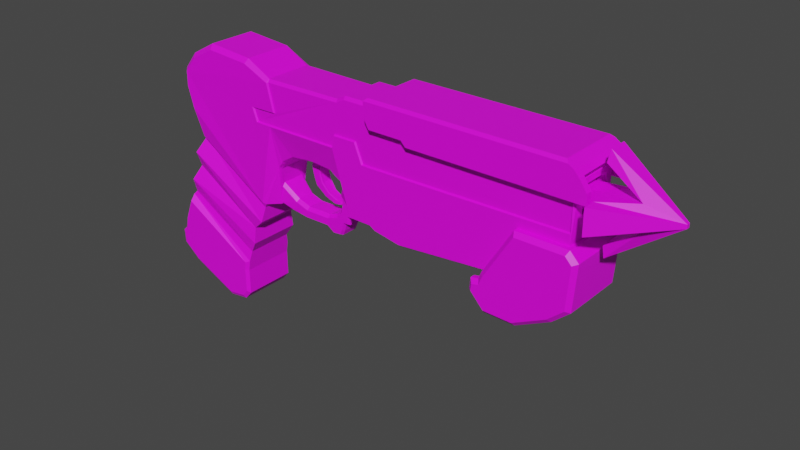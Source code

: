 # Source: Grappling_Gun.blend  (saved by Blender 2.80.75; exported with 4.5.12 LTS)
import bpy
from mathutils import Matrix  # noqa: F401  (used for matrix-valued properties, if any)

bpy.ops.wm.read_factory_settings(use_empty=True)
scene = bpy.context.scene
scene.name = 'Scene'

# ---- collections
col_collection = bpy.data.collections.new('Collection'); scene.collection.children.link(col_collection)

# ---- images (referenced by path relative to the original .blend; pixels are not part of the script)
import os
ASSET_DIR = os.environ.get("B2B_ASSET_DIR", "")  # directory of the original .blend (textures are referenced by path, not embedded)
HERE = os.path.dirname(os.path.abspath(__file__))  # packed textures are extracted next to this script under _unpacked/

def load_image(name, relpath, width, height, colorspace="sRGB"):
    """Load a texture the original file referenced (path relative to the .blend, or extracted next to this script)."""
    p = next((c for c in (os.path.join(HERE, relpath), os.path.join(ASSET_DIR, relpath)) if relpath and os.path.exists(c)), "")
    if p:
        img = bpy.data.images.load(p, check_existing=True)
        img.name = name
    else:  # same state as the original file: an image datablock whose file is absent (Cycles renders it pink)
        img = bpy.data.images.new(name, width, height)
        img.source = "FILE"
        img.filepath = "//" + (relpath or name)
    img.colorspace_settings.name = colorspace
    return img
img_grappling_gun_texture_jpg = load_image('Grappling_Gun_Texture.jpg', 'Grappling_Gun_Texture.jpg', 1024, 1024, 'sRGB')

# ---- materials (node trees are filled in below, after node groups)
mat_material_001 = bpy.data.materials.new('Material.001')
mat_material_001.use_transparent_shadow = False
mat_material_002 = bpy.data.materials.new('Material.002')
mat_material_002.use_transparent_shadow = False
mat_material_004 = bpy.data.materials.new('Material.004')
mat_material_004.use_transparent_shadow = False

# ---- material node trees
mat_material_001.use_nodes = True; mat_material_001.node_tree.nodes.clear()
_N = mat_material_001.node_tree.nodes; _L = mat_material_001.node_tree.links
n0 = _N.new('ShaderNodeOutputMaterial'); n0.name = 'Material Output'; n0.location = (300, 300)
n1 = _N.new('ShaderNodeBsdfPrincipled'); n1.name = 'Principled BSDF'; n1.location = (10, 300)
n1.distribution = 'GGX'
n1.subsurface_method = 'BURLEY'
n1.inputs[3].default_value = 1.45
n1.inputs[27].default_value = (0.0, 0.0, 0.0, 1.0)
n1.inputs[28].default_value = 1.0
n2 = _N.new('ShaderNodeTexImage'); n2.name = 'Image Texture'; n2.location = (-334, 148)
n2.image = img_grappling_gun_texture_jpg
_L.new(n1.outputs[0], n0.inputs[0])
_L.new(n2.outputs[0], n1.inputs[0])
n0.is_active_output = True
mat_material_002.use_nodes = True; mat_material_002.node_tree.nodes.clear()
_N = mat_material_002.node_tree.nodes; _L = mat_material_002.node_tree.links
n0 = _N.new('ShaderNodeOutputMaterial'); n0.name = 'Material Output'; n0.location = (300, 300)
n1 = _N.new('ShaderNodeBsdfPrincipled'); n1.name = 'Principled BSDF'; n1.location = (10, 300)
n1.distribution = 'GGX'
n1.subsurface_method = 'BURLEY'
n1.inputs[3].default_value = 1.45
n1.inputs[27].default_value = (0.0, 0.0, 0.0, 1.0)
n1.inputs[28].default_value = 1.0
n2 = _N.new('ShaderNodeTexImage'); n2.name = 'Image Texture'; n2.location = (-531, 61)
n2.image = img_grappling_gun_texture_jpg
_L.new(n1.outputs[0], n0.inputs[0])
_L.new(n2.outputs[0], n1.inputs[0])
n0.is_active_output = True
mat_material_004.use_nodes = True; mat_material_004.node_tree.nodes.clear()
_N = mat_material_004.node_tree.nodes; _L = mat_material_004.node_tree.links
n0 = _N.new('ShaderNodeOutputMaterial'); n0.name = 'Material Output'; n0.location = (300, 300)
n1 = _N.new('ShaderNodeBsdfPrincipled'); n1.name = 'Principled BSDF'; n1.location = (10, 300)
n1.distribution = 'GGX'
n1.subsurface_method = 'BURLEY'
n1.inputs[3].default_value = 1.45
n1.inputs[27].default_value = (0.0, 0.0, 0.0, 1.0)
n1.inputs[28].default_value = 1.0
n2 = _N.new('ShaderNodeTexImage'); n2.name = 'Image Texture'; n2.location = (-429, 64)
n2.image = img_grappling_gun_texture_jpg
_L.new(n1.outputs[0], n0.inputs[0])
_L.new(n2.outputs[0], n1.inputs[0])
n0.is_active_output = True

# ---- world
world_world = bpy.data.worlds.new('World'); scene.world = world_world
world_world.use_nodes = True; world_world.node_tree.nodes.clear()
_N = world_world.node_tree.nodes; _L = world_world.node_tree.links
n0 = _N.new('ShaderNodeOutputWorld'); n0.name = 'World Output'; n0.location = (300, 300)
n1 = _N.new('ShaderNodeBackground'); n1.name = 'Background'; n1.location = (10, 300)
n1.inputs[0].default_value = (0.05088, 0.05088, 0.05088, 1.0)
_L.new(n1.outputs[0], n0.inputs[0])
n0.is_active_output = True
world_world.color = (0.05088, 0.05088, 0.05088)
world_world.use_sun_shadow = False
world_world.sun_shadow_jitter_overblur = 0.0

# ---- meshes
me_cube_001 = bpy.data.meshes.new('Cube.001')
me_cube_001.from_pydata([(-0.8308, -0.3346, 0.2776), (-0.8346, -0.3856, 1.772), (-0.5334, -0.3907, -0.1288), (-0.6854, -0.3856, 1.858), (-0.1735, -0.3909, -0.1307), (-0.1734, -0.3856, 1.858), (3.331, -0.2773, 1.573), (-0.8639, 4.547e-13, 0.2634), (-0.8315, -0.3338, 0.3816), (-0.8346, 4.547e-13, 1.772), (-0.8577, 4.547e-13, 0.3376), (-1.079, -0.3346, 0.5362), (-1.079, 4.547e-13, 0.4922), (-1.492, -0.3346, 0.569), (-1.492, 4.547e-13, 0.525), (-1.894, -0.3346, 0.5231), (-2.126, -0.3346, 0.3787), (-2.126, 4.547e-13, 0.3347), (-2.237, -0.4924, 1.725), (-2.21, -0.3353, 0.2551), (-2.236, 4.547e-13, 1.772), (-2.233, 4.547e-13, 0.2106), (-4.294, 4.547e-13, -2.123), (-4.619, 4.547e-13, -1.859), (-3.901, -0.4946, 1.766), (-3.88, -0.4328, 0.3839), (-4.004, -0.4969, 0.8735), (-2.704, -0.4927, 1.933), (-3.481, -0.4934, 1.992), (-4.632, 4.547e-13, -1.62), (-4.112, -0.4957, 1.5), (-4.113, -0.4968, 1.243), (-2.546, -0.4345, -0.4385), (-4.555, 4.547e-13, -1.543), (-2.472, 4.547e-13, -0.4563), (-4.099, -0.457, 0.03946), (-4.522, 4.547e-13, -1.291), (-2.525, 4.547e-13, -0.5431), (-4.121, -0.3411, -0.2518), (-2.574, -0.457, -0.8124), (-4.352, 4.547e-13, -0.8509), (-2.574, 4.547e-13, -0.8124), (-4.247, -0.457, -0.5101), (-2.772, -0.4197, -0.9882), (-4.291, 4.547e-13, -0.7849), (-2.772, 4.547e-13, -0.9882), (-4.291, -0.3565, -0.7849), (-2.772, -0.457, -1.28), (-4.247, 4.547e-13, -0.5101), (-2.772, 4.547e-13, -1.28), (-4.319, -0.4947, -0.945), (-2.904, -0.4139, -1.494), (-4.121, 4.547e-13, -0.2518), (-2.904, 4.547e-13, -1.494), (-4.459, -0.4947, -1.307), (-4.522, -0.3784, -1.291), (-3.029, -0.4947, -1.857), (-4.099, 4.547e-13, 0.03946), (-2.964, 4.547e-13, -1.862), (-4.19, 4.547e-13, 1.232), (-4.494, -0.4947, -1.574), (-4.555, -0.457, -1.543), (-3.024, -0.4947, -2.289), (-4.19, 4.547e-13, 1.518), (-2.959, 4.547e-13, -2.313), (-3.504, 1.001e-08, 2.075), (-4.566, -0.4947, -1.646), (-4.632, -0.457, -1.62), (-3.127, -0.4947, -2.406), (-2.679, 4.547e-13, 2.007), (-3.094, 4.547e-13, -2.467), (-4.078, 4.547e-13, 0.8533), (-4.556, -0.4947, -1.827), (-3.441, -0.4947, -2.449), (-3.947, 4.547e-13, 0.3347), (-3.451, 4.547e-13, -2.516), (-3.954, -6.863e-09, 1.823), (-4.26, -0.4947, -2.068), (3.248, 4.547e-13, 1.95), (-0.1735, 4.547e-13, 1.95), (-0.1735, 4.547e-13, 1.858), (-0.6854, 4.547e-13, 1.858), (-2.049, 4.547e-13, -0.5402), (-1.96, 4.547e-13, -0.2995), (-2.237, 4.547e-13, -0.06543), (-2.257, 4.547e-13, -0.4546), (-1.735, 4.547e-13, -0.3735), (-1.758, 4.547e-13, -0.5828), (-1.31, 4.547e-13, -0.5761), (-1.287, 4.547e-13, -0.3668), (-1.13, 4.547e-13, -0.3098), (-0.976, 4.547e-13, -0.5598), (-0.9472, 4.547e-13, -0.43), (-1.058, 4.547e-13, -0.2435), (-1.014, 4.547e-13, -0.1599), (-0.8594, 4.547e-13, -0.4243), (-0.8672, 4.547e-13, -0.2959), (-0.9806, 4.547e-13, 0.09666), (-0.7686, 4.547e-13, -0.2977), (-0.7616, 4.547e-13, -0.2071), (-0.7616, -0.1954, -0.2071), (-1.179, 4.547e-13, -0.6662), (-1.015, 4.547e-13, -0.65), (-1.967, -0.1416, -0.2995), (-1.988, -0.1954, -0.3511), (-2.242, -0.1954, -0.06543), (-2.244, -0.2401, -0.1306), (-1.742, -0.1416, -0.3735), (-1.749, -0.1954, -0.4297), (-1.287, -0.1416, -0.3668), (-1.294, -0.1954, -0.4238), (-1.13, -0.1416, -0.3098), (-1.102, -0.1954, -0.3556), (-1.058, -0.1416, -0.2435), (-1.03, -0.1954, -0.291), (-1.014, -0.1416, -0.1599), (-0.9848, -0.1954, -0.2096), (-0.9505, -0.1954, 0.04069), (-0.9806, -0.1416, 0.09666), (-0.9536, -0.2401, 0.09681), (-2.049, -0.1954, -0.5127), (-2.058, -0.1754, -0.5402), (-2.262, -0.2401, -0.4235), (-2.263, -0.1954, -0.4546), (-2.286, -0.2401, -0.4548), (-1.763, -0.1954, -0.5542), (-1.765, -0.1416, -0.5828), (-1.307, -0.1954, -0.5472), (-1.31, -0.1416, -0.5761), (-0.9934, -0.1954, -0.5318), (-0.976, -0.1416, -0.5598), (-0.9645, -0.1954, -0.401), (-0.9472, -0.1416, -0.43), (-0.8764, -0.1954, -0.3952), (-0.8594, -0.1416, -0.4243), (-0.8842, -0.1954, -0.2629), (-0.8672, -0.1416, -0.2959), (-0.7686, -0.1416, -0.2977), (-0.7862, -0.1954, -0.2648), (-0.7664, -0.1416, -0.2697), (-1.172, -0.1954, -0.6373), (-1.179, -0.1416, -0.6662), (-1.034, -0.1954, -0.6237), (-1.015, -0.1416, -0.65), (3.331, -0.2773, 1.028), (1.901, -0.3909, -0.1329), (2.473, -0.457, 0.7437), (3.292, -0.457, -0.07856), (3.292, 4.547e-13, -0.08101), (3.292, 4.547e-13, 0.7362), (1.838, -0.6054, -0.3949), (2.028, -0.6054, -0.1097), (2.511, -0.6054, 0.675), (1.851, -0.6054, -0.2815), (3.35, 4.547e-13, -0.08101), (1.766, 4.547e-13, -0.4208), (3.35, 4.547e-13, 0.7367), (1.766, -0.457, -0.4183), (3.32, -0.6054, 0.675), (3.438, -0.457, -0.1768), (3.438, 4.547e-13, -0.1792), (1.788, -0.457, -0.2244), (3.498, 4.547e-13, 0.5806), (3.427, -0.6054, 0.5625), (3.372, -0.6054, -0.143), (1.919, -0.457, -0.1969), (2.03, -0.457, -0.7055), (2.03, 4.547e-13, -0.708), (1.969, -0.6054, -0.2566), (2.061, -0.6054, -0.6375), (2.562, -0.457, -0.7181), (2.562, 4.547e-13, -0.7206), (2.546, -0.6054, -0.649), (3.143, -0.457, -0.4286), (3.143, 4.547e-13, -0.431), (3.105, -0.6054, -0.3708), (-0.07695, -0.457, -0.1389), (0.3901, -0.457, -0.2233), (1.966, 4.547e-13, -0.07856), (1.919, 4.547e-13, -0.1969), (3.292, 4.547e-13, 1.065), (3.299, -0.4207, 0.7795), (3.292, 4.547e-13, 1.537), (1.366, -0.241, 1.537), (1.366, -0.241, 1.064), (1.366, 4.547e-13, 1.065), (1.366, 4.547e-13, 1.537), (-0.1734, -0.57, 1.858), (-0.1224, -0.5189, 1.994), (3.197, -0.5189, 1.994), (3.332, -0.4207, 1.661), (0.6092, -0.457, 1.445), (3.331, -0.4207, 1.446), (0.6092, -0.57, 1.445), (0.5255, -0.457, 1.534), (0.5255, -0.57, 1.534), (-0.1602, -0.457, 1.683), (-0.1602, -0.57, 1.683), (-0.07383, -0.457, 1.534), (-0.07383, -0.57, 1.534), (3.337, 4.547e-13, 1.891), (3.42, 4.547e-13, 1.803), (3.42, -0.457, 1.802), (3.337, -0.57, 1.891), (3.42, -0.57, 1.802), (3.544, -0.457, 1.62), (3.544, -0.57, 1.62), (3.552, -0.457, 1.445), (3.552, -0.57, 1.445), (3.292, 4.547e-13, 1.698), (-3.005, -0.4947, -1.711), (-4.522, -0.3784, -1.291), (-4.352, -0.3784, -0.8509), (-2.934, -0.457, -1.678), (-2.964, -0.457, -1.862), (-4.555, -0.457, -1.543), (-2.959, -0.457, -2.313), (-3.094, -0.457, -2.467), (-4.619, -0.457, -1.859), (-3.451, -0.457, -2.516), (-4.294, -0.457, -2.123), (-2.236, -0.4163, 1.772), (-3.947, -0.3137, 0.3347), (-4.078, -0.4181, 0.8533), (-3.504, -0.4181, 2.075), (-2.679, -0.4181, 2.007), (-3.956, -0.4181, 1.825), (-4.19, -0.4181, 1.232), (-4.19, -0.4181, 1.532), (-2.472, -0.4181, -0.4563), (-2.525, -0.3923, -0.5431), (-0.6706, -0.4271, 1.803), (-0.8183, -0.427, 1.726), (-0.1694, -0.57, 1.804), (-0.1693, -0.4271, 1.804), (-0.8596, -0.427, 1.724), (-0.864, -0.2706, 0.2485), (-0.8275, -0.3346, 0.3296), (-0.8577, -0.2706, 0.3376), (-0.8608, 4.547e-13, 0.3005), (-0.9682, 4.547e-13, 0.4149), (-1.079, -0.2706, 0.4922), (-1.285, -0.3346, 0.5526), (-0.9682, -0.3346, 0.4589), (-1.492, -0.2706, 0.525), (-1.285, 4.547e-13, 0.5086), (-1.894, -0.2706, 0.4791), (-2.01, -0.3346, 0.4509), (-1.693, -0.3346, 0.546), (-2.126, -0.2706, 0.3347), (-2.179, 4.547e-13, 0.2727), (-2.154, -0.3346, 0.3166), (-2.207, -0.2706, 0.2106), (-2.166, -0.2706, 0.2727), (-1.693, -0.2706, 0.5021), (-2.01, -0.2706, 0.4069), (-0.9682, -0.2706, 0.4149), (-1.285, -0.2706, 0.5086), (-0.8609, -0.2706, 0.2931), (-0.1224, 4.547e-13, 1.994), (3.197, 4.547e-13, 1.994), (-0.1735, -0.57, 1.95), (3.248, -0.57, 1.95), (-0.5773, -0.457, -0.07856), (-0.1735, -0.457, -0.07856), (-0.07695, -0.3909, -0.1872), (0.3901, -0.3909, -0.2717), (1.966, -0.457, -0.07856), (-0.07695, -4.547e-13, -0.1872), (-0.1743, -4.547e-13, -0.1232), (0.3901, -4.547e-13, -0.2717), (1.901, -4.547e-13, -0.1329), (-0.6979, 4.547e-13, -0.1949), (3.292, -0.457, 0.7437), (3.299, -2.421e-08, 0.7731), (3.292, -0.241, 1.064), (3.331, -3.166e-08, 1.028), (3.292, -0.241, 1.537), (3.293, -0.457, 1.697), (3.331, 1.993e-07, 1.573), (3.331, -1.434e-07, 1.662), (3.292, -0.457, 1.446), (3.438, -0.5366, -0.1768), (3.143, -0.5366, -0.4286), (1.966, -0.5366, -0.07856), (1.919, -0.5366, -0.1969), (3.35, -0.5366, 0.7437), (3.498, -0.5366, 0.5876), (2.03, -0.5366, -0.7055), (2.562, -0.5366, -0.7181), (1.788, -0.5366, -0.2244), (1.766, -0.5366, -0.4183), (2.473, -0.5366, 0.7437), (-2.224, -0.4756, 0.9966), (-2.218, -0.4624, 1.725), (-1.261, -0.457, 0.989), (3.292, -0.457, 0.9194), (2.045, -0.457, 0.9016), (-0.5087, -0.457, 1.197), (-0.1161, -0.457, 0.8678), (-0.6289, -0.457, 1.197), (1.108, -0.457, 0.8849), (-2.129, -0.4782, 1.252), (-0.325, -0.457, 0.8689), (-0.4605, -0.457, 1.197), (-0.8644, -0.4568, 1.193), (-0.9132, -0.4569, 0.9884), (-2.516, -0.4747, 0.9986), (-2.598, -0.4792, 1.242), (0.6094, -0.4271, 1.445), (3.281, -0.4271, 1.445), (0.5257, -0.4271, 1.534), (-0.16, -0.4271, 1.683), (-0.07362, -0.4271, 1.534), (-0.1138, -0.4271, 0.8844), (1.092, -0.4271, 0.9036), (2.009, -0.4271, 0.9182), (-0.635, -0.4271, 1.214), (-0.5147, -0.4271, 1.213), (-1.253, -0.4271, 1.006), (3.279, -0.4271, 0.9327), (-2.224, -0.4457, 1.015), (-2.11, -0.4483, 1.237), (-0.3101, -0.4271, 0.8813), (-0.4498, -0.4271, 1.213), (-0.8768, -0.4269, 1.214), (-0.9298, -0.4269, 1.007), (-2.503, -0.4447, 1.013), (-2.573, -0.4492, 1.222), (-1.492, 4.547e-13, 0.525), (-2.126, 4.547e-13, 0.3347), (-1.492, -0.1077, 0.525), (-1.894, -0.1077, 0.4791), (-2.126, -0.1077, 0.3347), (-1.693, -0.1077, 0.5021), (-2.01, -0.1077, 0.4069), (-1.528, 4.547e-13, 0.903), (-1.93, 4.547e-13, 0.8571), (-2.162, 4.547e-13, 0.7127), (-1.729, 4.547e-13, 0.88), (-2.046, 4.547e-13, 0.7849), (-1.528, -0.1077, 0.903), (-1.93, -0.1077, 0.8571), (-2.162, -0.1077, 0.7127), (-1.729, -0.1077, 0.88), (-2.046, -0.1077, 0.7849)], [(38, 43), (329, 14), (17, 330)], [(81, 9, 1, 3), (81, 3, 5, 80), (258, 238, 10, 239), (257, 242, 13, 244), (256, 243, 11, 241), (255, 247, 16, 249), (259, 188, 189, 260), (254, 248, 15, 246), (55, 61, 33, 36), (222, 74, 57, 35), (61, 67, 29, 33), (253, 251, 19, 252), (212, 55, 36, 40), (20, 69, 225, 221), (64, 216, 217, 70), (46, 42, 48, 44), (38, 35, 57, 52), (224, 65, 76, 226), (53, 51, 213, 214, 58), (67, 29, 23, 218), (212, 46, 44, 40), (220, 218, 23, 22), (223, 71, 74, 222), (225, 69, 65, 224), (58, 214, 216, 64), (70, 217, 219, 75), (42, 38, 52, 48), (37, 230, 39, 41), (211, 212, 40, 36), (67, 215, 33, 29), (215, 211, 36, 33), (228, 226, 76, 63), (41, 39, 43, 45), (223, 227, 59, 71), (49, 47, 51, 53), (213, 51, 46, 212), (43, 47, 49, 45), (231, 318, 324, 323, 314, 313, 312, 234), (227, 228, 63, 59), (34, 229, 230, 37), (68, 62, 56, 210, 50, 54, 60, 66, 72, 77, 73), (22, 75, 219, 220), (87, 88, 128, 126), (107, 109, 89, 86), (34, 85, 123, 124, 229), (116, 114, 112, 110, 108, 104, 120, 125, 127, 140, 142, 129, 131, 133, 135, 138, 117), (103, 107, 86, 83), (122, 120, 104, 106), (229, 124, 122, 106, 19), (105, 103, 83, 84), (127, 128, 141, 140), (88, 101, 141, 128), (109, 111, 90, 89), (111, 113, 93, 90), (95, 96, 136, 134), (144, 6, 192), (92, 95, 134, 132), (113, 115, 94, 93), (117, 118, 115, 116), (96, 98, 137, 136), (98, 99, 100, 139, 137), (166, 157, 161, 165, 267, 147), (119, 0, 236, 7, 97, 118), (101, 102, 143, 141), (139, 100, 0, 119, 117, 138), (7, 99, 100, 0, 236), (263, 0, 100), (100, 99, 263), (91, 92, 132, 130), (91, 88, 101, 102), (130, 143, 102, 91), (117, 119, 118), (105, 106, 104, 103), (108, 107, 103, 104), (107, 108, 110, 109), (112, 111, 109, 110), (114, 113, 111, 112), (116, 115, 113, 114), (85, 82, 121, 123), (122, 124, 123), (94, 115, 118, 97), (273, 146, 292, 286, 156, 149), (137, 139, 138), (122, 123, 121, 120), (120, 121, 126, 125), (125, 126, 128, 127), (9, 20, 221, 1), (129, 130, 132, 131), (134, 133, 131, 132), (136, 135, 133, 134), (137, 138, 135, 136), (140, 141, 143, 142), (82, 87, 126, 121), (2, 272, 269), (266, 265, 268, 270), (252, 19, 106), (146, 267, 284, 292), (142, 143, 130, 129), (284, 267, 165, 285), (281, 278, 202, 205, 207), (156, 286, 287, 162), (147, 148, 167, 166), (159, 282, 283, 173), (148, 149, 156, 162, 160, 154), (281, 207, 208, 193, 191), (151, 168, 153, 150, 169, 172, 175, 164, 163, 158, 152), (160, 154, 148, 167, 171, 174), (159, 160, 174, 173), (5, 187, 261, 79, 80), (167, 166, 157, 155), (285, 165, 161, 290), (171, 170, 173, 174), (167, 166, 170, 171), (288, 166, 170, 289), (289, 170, 173, 283), (161, 157, 291, 290), (166, 288, 291, 157), (269, 268, 265, 4), (270, 271, 145, 266), (178, 148, 147, 267), (165, 179, 178, 267), (179, 165, 157, 155), (202, 201, 200, 203, 204), (182, 277, 183, 186), (185, 186, 183, 184), (275, 180, 185, 184), (277, 275, 184, 183), (201, 202, 278, 209), (78, 262, 203, 200), (162, 287, 282, 159, 160), (191, 193, 195, 194), (197, 196, 198, 199), (233, 234, 196, 197), (194, 195, 199, 198), (190, 6, 192), (202, 204, 206, 205), (205, 206, 208, 207), (187, 5, 234, 233), (39, 230, 222, 35), (47, 43, 39, 35, 38, 42), (51, 47, 42, 46), (50, 212, 211, 54), (56, 214, 213, 210), (54, 211, 215, 60), (62, 216, 214, 56), (60, 215, 67, 66), (68, 217, 216, 62), (66, 67, 218, 72), (77, 220, 219, 73), (72, 218, 220, 77), (73, 219, 217, 68), (210, 213, 212, 50), (308, 328, 322, 302), (221, 294, 235, 1), (176, 177, 267, 301, 299, 264), (146, 297, 301, 267), (273, 296, 297, 146), (26, 223, 222, 25), (27, 225, 224, 28), (28, 224, 226, 24), (18, 221, 225, 27), (30, 228, 227, 31), (31, 227, 223, 26), (24, 226, 228, 30), (32, 229, 19), (32, 230, 229), (25, 222, 230, 32), (235, 232, 1), (301, 315, 314, 299), (206, 204, 203, 262, 261, 187, 233, 197, 199, 195, 193, 208), (3, 231, 234, 5), (1, 232, 231, 3), (0, 263, 264, 300, 305, 306, 295, 13, 242, 11, 243, 8, 237), (15, 248, 13, 295, 293, 19, 251, 16, 247), (250, 253, 252, 21), (17, 249, 253, 250), (249, 16, 251, 253), (244, 13, 248, 254), (246, 15, 247, 255), (240, 256, 241, 12), (10, 238, 256, 240), (238, 8, 243, 256), (245, 257, 244, 14), (12, 241, 257, 245), (241, 11, 242, 257), (236, 258, 239, 7), (0, 237, 258, 236), (237, 8, 238, 258), (105, 106, 252, 21, 84), (259, 260, 78, 79), (189, 188, 261, 262), (260, 189, 262, 78), (188, 259, 79, 261), (2, 4, 264, 263), (266, 177, 176, 265), (265, 176, 264, 4), (266, 145, 267, 177), (145, 271, 178, 267), (272, 2, 263, 99), (4, 2, 269), (274, 276, 144), (280, 279, 6, 190), (274, 181, 273, 149), (144, 276, 180, 275), (6, 144, 275, 277), (6, 279, 182, 277), (276, 274, 149, 180), (279, 280, 209, 182), (280, 190, 278, 209), (181, 192, 281, 296, 273), (190, 192, 281, 278), (181, 144, 192), (181, 274, 144), (164, 175, 283, 282), (168, 151, 284, 285), (158, 163, 287, 286), (172, 169, 288, 289), (175, 172, 289, 283), (153, 168, 285, 290), (169, 150, 291, 288), (152, 158, 286, 292), (151, 152, 292, 284), (163, 164, 282, 287), (150, 153, 290, 291), (196, 234, 312), (298, 300, 264), (302, 18, 27, 28, 24, 30, 31, 26, 25, 32, 19, 293, 307, 308), (232, 317, 318, 231), (304, 303, 323, 324), (299, 303, 304, 298, 264), (307, 327, 328, 308), (315, 309, 311, 313, 314), (303, 299, 314, 323), (315, 316, 309), (319, 326, 325, 317, 232, 235), (316, 320, 310, 309), (321, 319, 235, 294, 322, 328, 327), (298, 304, 324, 318), (300, 298, 318, 317), (296, 281, 310, 320), (305, 300, 317, 325), (295, 319, 321, 293), (198, 196, 312, 313), (306, 305, 325, 326), (281, 191, 309, 310), (295, 306, 326, 319), (302, 322, 294, 18), (221, 18, 294), (198, 313, 311, 194), (297, 296, 320, 316), (301, 297, 316, 315), (293, 321, 327, 307), (194, 311, 309, 191), (333, 335, 345, 343), (254, 334, 331, 244), (334, 331, 341, 344), (331, 329, 336, 341), (336, 339, 344, 341), (339, 337, 342, 344), (340, 338, 343, 345), (337, 340, 345, 342), (246, 332, 334, 254), (332, 334, 344, 342), (330, 333, 343, 338), (246, 255, 335, 332), (335, 332, 342, 345), (255, 249, 333, 335)])
_uv = me_cube_001.uv_layers.new(name='UVMap')
_uv.uv.foreach_set('vector', [0.42, 0.781, 0.4062, 0.7704, 0.4062, 0.7704, 0.42, 0.781, 0.42, 0.781, 0.42, 0.781, 0.4673, 0.781, 0.4673, 0.781, 0.4037, 0.5882, 0.404, 0.5937, 0.404, 0.5937, 0.4038, 0.5891, 0.3645, 0.6147, 0.3645, 0.6201, 0.3454, 0.6222, 0.3454, 0.6168, 0.3938, 0.6032, 0.3938, 0.6086, 0.3836, 0.6181, 0.3836, 0.6127, 0.2976, 0.6022, 0.2976, 0.6076, 0.2868, 0.5987, 0.2868, 0.5933, 0.4725, 0.7897, 0.4725, 0.7897, 0.7792, 0.7897, 0.7792, 0.7897, 0.3268, 0.6139, 0.3268, 0.6193, 0.3083, 0.6165, 0.3083, 0.6111, 0.06541, 0.3931, 0.06237, 0.3619, 0.06237, 0.3619, 0.06541, 0.3931, 0.1185, 0.5933, 0.1185, 0.5933, 0.1045, 0.5569, 0.1045, 0.5569, 0.06237, 0.3619, 0.05526, 0.3524, 0.05526, 0.3524, 0.06237, 0.3619, 0.2831, 0.5857, 0.2843, 0.5911, 0.2791, 0.5835, 0.2794, 0.578, 0.08116, 0.4472, 0.06541, 0.3931, 0.06541, 0.3931, 0.08116, 0.4472, 0.2767, 0.7704, 0.2358, 0.7993, 0.2358, 0.7993, 0.2767, 0.7704, 0.203, 0.2717, 0.203, 0.2717, 0.1905, 0.2528, 0.1905, 0.2528, 0.08674, 0.4554, 0.09081, 0.4892, 0.09081, 0.4892, 0.08674, 0.4554, 0.1025, 0.521, 0.1045, 0.5569, 0.1045, 0.5569, 0.1025, 0.521, 0.159, 0.8169, 0.159, 0.8169, 0.1185, 0.7704, 0.1185, 0.7704, 0.2081, 0.3726, 0.2081, 0.3726, 0.2053, 0.3499, 0.2025, 0.3272, 0.2025, 0.3272, 0.05526, 0.3524, 0.05526, 0.3524, 0.0565, 0.323, 0.0565, 0.323, 0.08116, 0.4472, 0.08674, 0.4554, 0.08674, 0.4554, 0.08116, 0.4472, 0.08646, 0.2905, 0.0565, 0.323, 0.0565, 0.323, 0.08646, 0.2905, 0.1065, 0.6572, 0.1065, 0.6572, 0.1185, 0.5933, 0.1185, 0.5933, 0.2358, 0.7993, 0.2358, 0.7993, 0.159, 0.8169, 0.159, 0.8169, 0.2025, 0.3272, 0.2025, 0.3272, 0.203, 0.2717, 0.203, 0.2717, 0.1905, 0.2528, 0.1905, 0.2528, 0.1644, 0.2421, 0.1644, 0.2421, 0.09081, 0.4892, 0.1025, 0.521, 0.1025, 0.521, 0.09081, 0.4892, 0.2431, 0.4898, 0.2431, 0.4898, 0.2385, 0.4566, 0.2385, 0.4566, 0.06541, 0.3931, 0.08116, 0.4472, 0.08116, 0.4472, 0.06541, 0.3931, 0.05526, 0.3524, 0.06237, 0.3619, 0.06237, 0.3619, 0.05526, 0.3524, 0.06237, 0.3619, 0.06541, 0.3931, 0.06541, 0.3931, 0.06237, 0.3619, 0.09615, 0.7409, 0.1185, 0.7704, 0.1185, 0.7704, 0.09615, 0.7391, 0.2385, 0.4566, 0.2385, 0.4566, 0.2202, 0.4349, 0.2202, 0.4349, 0.1065, 0.6572, 0.09615, 0.7039, 0.09615, 0.7039, 0.1065, 0.6572, 0.2202, 0.399, 0.2202, 0.399, 0.2081, 0.3726, 0.2081, 0.3726, 0.2053, 0.3499, 0.2081, 0.3726, 0.08674, 0.4554, 0.08116, 0.4472, 0.2202, 0.4349, 0.2202, 0.399, 0.2202, 0.399, 0.2202, 0.4349, 0.4213, 0.7742, 0.4357, 0.7016, 0.4417, 0.7016, 0.4546, 0.6607, 0.4728, 0.661, 0.4765, 0.7411, 0.4685, 0.7594, 0.4676, 0.7743, 0.09615, 0.7039, 0.09615, 0.7409, 0.09615, 0.7391, 0.09615, 0.7039, 0.248, 0.5005, 0.248, 0.5005, 0.2431, 0.4898, 0.2431, 0.4898, 0.1875, 0.2603, 0.197, 0.2747, 0.1965, 0.3278, 0.1987, 0.3458, 0.0842, 0.4356, 0.07125, 0.3911, 0.06803, 0.3582, 0.06138, 0.3493, 0.06232, 0.327, 0.08966, 0.2973, 0.1653, 0.2503, 0.08646, 0.2905, 0.1644, 0.2421, 0.1644, 0.2421, 0.08646, 0.2905, 0.3218, 0.4839, 0.3632, 0.4847, 0.3632, 0.4847, 0.3212, 0.4839, 0.3224, 0.506, 0.3643, 0.5069, 0.3643, 0.5069, 0.3229, 0.506, 0.248, 0.5005, 0.2747, 0.4961, 0.2742, 0.4961, 0.2721, 0.496, 0.248, 0.5005, 0.3923, 0.5262, 0.3881, 0.5162, 0.3815, 0.5083, 0.3637, 0.4999, 0.3217, 0.4991, 0.2996, 0.5088, 0.294, 0.4889, 0.3214, 0.4874, 0.3635, 0.4883, 0.3753, 0.4777, 0.3821, 0.4798, 0.3859, 0.4912, 0.3886, 0.5073, 0.3967, 0.508, 0.396, 0.5243, 0.405, 0.524, 0.3955, 0.5571, 0.3015, 0.5152, 0.3224, 0.506, 0.3229, 0.506, 0.3022, 0.5152, 0.2743, 0.4999, 0.294, 0.4889, 0.2996, 0.5088, 0.2759, 0.536, 0.248, 0.5005, 0.2721, 0.496, 0.2743, 0.4999, 0.2759, 0.536, 0.2791, 0.5835, 0.2761, 0.544, 0.3015, 0.5152, 0.3022, 0.5152, 0.2766, 0.544, 0.3635, 0.4883, 0.3632, 0.4847, 0.3747, 0.4741, 0.3753, 0.4777, 0.3632, 0.4847, 0.3747, 0.4741, 0.3747, 0.4741, 0.3632, 0.4847, 0.3643, 0.5069, 0.3788, 0.5139, 0.3788, 0.5139, 0.3643, 0.5069, 0.3788, 0.5139, 0.3855, 0.5221, 0.3855, 0.5221, 0.3788, 0.5139, 0.3983, 0.5044, 0.3976, 0.5202, 0.3976, 0.5202, 0.3983, 0.5044, 0.7835, 0.6792, 0.7866, 0.7455, 0.7842, 0.7306, 0.3902, 0.5037, 0.3983, 0.5044, 0.3983, 0.5044, 0.3902, 0.5037, 0.3855, 0.5221, 0.3896, 0.5324, 0.3896, 0.5324, 0.3855, 0.5221, 0.3955, 0.5571, 0.3927, 0.564, 0.3896, 0.5324, 0.3923, 0.5262, 0.3976, 0.5202, 0.4067, 0.52, 0.4067, 0.52, 0.3976, 0.5202, 0.4067, 0.52, 0.4073, 0.5311, 0.4073, 0.5311, 0.4069, 0.5234, 0.4067, 0.52, 0.6692, 0.4709, 0.6465, 0.5005, 0.6485, 0.5244, 0.6606, 0.5278, 0.665, 0.5424, 0.7875, 0.5424, 0.3952, 0.564, 0.4065, 0.5863, 0.4035, 0.5827, 0.4035, 0.5845, 0.3927, 0.564, 0.3927, 0.564, 0.3747, 0.4741, 0.3839, 0.4766, 0.3839, 0.4766, 0.3747, 0.4741, 0.4069, 0.5234, 0.4073, 0.5311, 0.4065, 0.5863, 0.3952, 0.564, 0.3955, 0.5571, 0.405, 0.524, 0.4035, 0.5845, 0.4073, 0.5311, 0.4073, 0.5311, 0.4065, 0.5863, 0.4035, 0.5827, 0.4261, 0.555, 0.4065, 0.5863, 0.4073, 0.5311, 0.4073, 0.5311, 0.4073, 0.5311, 0.4261, 0.555, 0.3875, 0.4877, 0.3902, 0.5037, 0.3902, 0.5037, 0.3875, 0.4877, 0.3875, 0.4877, 0.3632, 0.4847, 0.3747, 0.4741, 0.3839, 0.4766, 0.3875, 0.4877, 0.3839, 0.4766, 0.3839, 0.4766, 0.3875, 0.4877, 0.3955, 0.5571, 0.3952, 0.564, 0.3927, 0.564, 0.2761, 0.544, 0.2759, 0.536, 0.2996, 0.5088, 0.3015, 0.5152, 0.3217, 0.4991, 0.3224, 0.506, 0.3015, 0.5152, 0.2996, 0.5088, 0.3224, 0.506, 0.3217, 0.4991, 0.3637, 0.4999, 0.3643, 0.5069, 0.3815, 0.5083, 0.3788, 0.5139, 0.3643, 0.5069, 0.3637, 0.4999, 0.3881, 0.5162, 0.3855, 0.5221, 0.3788, 0.5139, 0.3815, 0.5083, 0.3923, 0.5262, 0.3896, 0.5324, 0.3855, 0.5221, 0.3881, 0.5162, 0.2747, 0.4961, 0.294, 0.4855, 0.2931, 0.4855, 0.2742, 0.4961, 0.2743, 0.4999, 0.2721, 0.496, 0.2742, 0.4961, 0.3896, 0.5324, 0.3896, 0.5324, 0.3927, 0.564, 0.3927, 0.564, 0.7838, 0.6431, 0.7118, 0.6437, 0.7118, 0.6437, 0.7902, 0.6391, 0.7902, 0.6382, 0.7838, 0.6422, 0.4067, 0.52, 0.4069, 0.5234, 0.405, 0.524, 0.2743, 0.4999, 0.2742, 0.4961, 0.2931, 0.4855, 0.294, 0.4889, 0.294, 0.4889, 0.2931, 0.4855, 0.3212, 0.4839, 0.3214, 0.4874, 0.3214, 0.4874, 0.3212, 0.4839, 0.3632, 0.4847, 0.3635, 0.4883, 0.4062, 0.7704, 0.2767, 0.7704, 0.2767, 0.7704, 0.4062, 0.7704, 0.3859, 0.4912, 0.3875, 0.4877, 0.3902, 0.5037, 0.3886, 0.5073, 0.3983, 0.5044, 0.3967, 0.508, 0.3886, 0.5073, 0.3902, 0.5037, 0.3976, 0.5202, 0.396, 0.5243, 0.3967, 0.508, 0.3983, 0.5044, 0.4067, 0.52, 0.405, 0.524, 0.396, 0.5243, 0.3976, 0.5202, 0.3753, 0.4777, 0.3747, 0.4741, 0.3839, 0.4766, 0.3821, 0.4798, 0.294, 0.4855, 0.3218, 0.4839, 0.3212, 0.4839, 0.2931, 0.4855, 0.4301, 0.5489, 0.4132, 0.5327, 0.4499, 0.5553, 0.5183, 0.5316, 0.4767, 0.5406, 0.4767, 0.5406, 0.5183, 0.5316, 0.2794, 0.578, 0.2791, 0.5835, 0.2759, 0.536, 0.7118, 0.6437, 0.665, 0.5424, 0.665, 0.5424, 0.7118, 0.6437, 0.3821, 0.4798, 0.3839, 0.4766, 0.3875, 0.4877, 0.3859, 0.4912, 0.665, 0.5424, 0.665, 0.5424, 0.6606, 0.5278, 0.6606, 0.5278, 0.7806, 0.7306, 0.7848, 0.7611, 0.7971, 0.7704, 0.8059, 0.752, 0.8066, 0.7305, 0.7902, 0.6382, 0.7902, 0.6391, 0.8022, 0.6222, 0.8022, 0.6213, 0.7875, 0.5424, 0.7875, 0.5421, 0.6692, 0.4706, 0.6692, 0.4709, 0.7941, 0.5314, 0.7941, 0.5314, 0.7668, 0.5016, 0.7668, 0.5016, 0.7875, 0.5421, 0.7838, 0.6422, 0.7902, 0.6382, 0.8022, 0.6213, 0.7941, 0.5311, 0.7928, 0.5421, 0.7806, 0.7306, 0.8066, 0.7305, 0.8066, 0.7305, 0.5396, 0.7301, 0.5396, 0.7301, 0.6707, 0.5386, 0.6652, 0.5204, 0.6543, 0.5174, 0.6532, 0.5034, 0.672, 0.4793, 0.7168, 0.4779, 0.7633, 0.5087, 0.7879, 0.5356, 0.7957, 0.6191, 0.7901, 0.6352, 0.7153, 0.6352, 0.7941, 0.5311, 0.7928, 0.5421, 0.7875, 0.5421, 0.6692, 0.4706, 0.7183, 0.469, 0.7668, 0.5013, 0.7941, 0.5314, 0.7941, 0.5311, 0.7668, 0.5013, 0.7668, 0.5016, 0.4673, 0.781, 0.4673, 0.781, 0.4678, 0.7844, 0.4678, 0.7844, 0.4673, 0.781, 0.6692, 0.4706, 0.6692, 0.4709, 0.6465, 0.5005, 0.6465, 0.5002, 0.6606, 0.5278, 0.6606, 0.5278, 0.6485, 0.5244, 0.6485, 0.5244, 0.7183, 0.469, 0.7183, 0.4693, 0.7668, 0.5016, 0.7668, 0.5013, 0.6692, 0.4706, 0.6692, 0.4709, 0.7183, 0.4693, 0.7183, 0.469, 0.6692, 0.4709, 0.6692, 0.4709, 0.7183, 0.4693, 0.7183, 0.4693, 0.7183, 0.4693, 0.7183, 0.4693, 0.7668, 0.5016, 0.7668, 0.5016, 0.6485, 0.5244, 0.6465, 0.5005, 0.6465, 0.5005, 0.6485, 0.5244, 0.6692, 0.4709, 0.6692, 0.4709, 0.6465, 0.5005, 0.6465, 0.5005, 0.4499, 0.5553, 0.4767, 0.5406, 0.4767, 0.5406, 0.45, 0.5544, 0.5183, 0.5316, 0.6557, 0.5422, 0.6557, 0.5422, 0.5183, 0.5316, 0.665, 0.5424, 0.7875, 0.5421, 0.7875, 0.5424, 0.665, 0.5424, 0.6606, 0.5278, 0.6606, 0.5278, 0.665, 0.5424, 0.665, 0.5424, 0.6606, 0.5278, 0.6606, 0.5278, 0.6465, 0.5005, 0.6465, 0.5002, 0.7971, 0.7704, 0.7971, 0.7706, 0.7895, 0.7815, 0.7895, 0.7815, 0.7971, 0.7704, 0.783, 0.741, 0.783, 0.741, 0.6095, 0.7414, 0.6095, 0.7414, 0.6095, 0.6832, 0.6095, 0.7414, 0.6095, 0.7414, 0.6095, 0.6832, 0.7799, 0.6836, 0.7799, 0.6837, 0.6095, 0.6832, 0.6095, 0.6832, 0.783, 0.741, 0.7799, 0.6836, 0.6095, 0.6832, 0.6095, 0.7414, 0.7971, 0.7706, 0.7971, 0.7704, 0.7848, 0.7611, 0.7847, 0.7613, 0.784, 0.7844, 0.784, 0.7844, 0.7895, 0.7815, 0.7895, 0.7815, 0.8022, 0.6213, 0.8022, 0.6222, 0.7941, 0.5314, 0.7941, 0.5314, 0.7941, 0.5311, 0.5396, 0.7301, 0.5396, 0.7301, 0.5318, 0.7411, 0.5318, 0.7411, 0.4685, 0.7595, 0.4685, 0.7595, 0.4765, 0.7411, 0.4765, 0.7411, 0.4676, 0.7743, 0.4676, 0.7743, 0.4685, 0.7595, 0.4685, 0.7595, 0.5318, 0.7411, 0.5318, 0.7411, 0.4765, 0.7411, 0.4765, 0.7411, 0.7884, 0.7567, 0.7866, 0.7455, 0.7842, 0.7306, 0.7971, 0.7704, 0.7971, 0.7704, 0.8059, 0.752, 0.8059, 0.752, 0.8059, 0.752, 0.8059, 0.752, 0.8066, 0.7305, 0.8066, 0.7305, 0.4673, 0.781, 0.4673, 0.781, 0.4676, 0.7743, 0.4676, 0.7743, 0.2385, 0.4566, 0.2431, 0.4898, 0.1185, 0.5933, 0.1045, 0.5569, 0.2202, 0.399, 0.2202, 0.4349, 0.2385, 0.4566, 0.1045, 0.5569, 0.1025, 0.521, 0.09081, 0.4892, 0.2081, 0.3726, 0.2202, 0.399, 0.09081, 0.4892, 0.08674, 0.4554, 0.0842, 0.4356, 0.08116, 0.4472, 0.06541, 0.3931, 0.07125, 0.3911, 0.1965, 0.3278, 0.2025, 0.3272, 0.2053, 0.3499, 0.1987, 0.3458, 0.07125, 0.3911, 0.06541, 0.3931, 0.06237, 0.3619, 0.06803, 0.3582, 0.197, 0.2747, 0.203, 0.2717, 0.2025, 0.3272, 0.1965, 0.3278, 0.06803, 0.3582, 0.06237, 0.3619, 0.05526, 0.3524, 0.06138, 0.3493, 0.1875, 0.2603, 0.1905, 0.2528, 0.203, 0.2717, 0.197, 0.2747, 0.06138, 0.3493, 0.05526, 0.3524, 0.0565, 0.323, 0.06232, 0.327, 0.08966, 0.2973, 0.08646, 0.2905, 0.1644, 0.2421, 0.1653, 0.2503, 0.06232, 0.327, 0.0565, 0.323, 0.08646, 0.2905, 0.08966, 0.2973, 0.1653, 0.2503, 0.1644, 0.2421, 0.1905, 0.2528, 0.1875, 0.2603, 0.1987, 0.3458, 0.2053, 0.3499, 0.08116, 0.4472, 0.0842, 0.4356, 0.2432, 0.705, 0.2455, 0.7027, 0.2883, 0.7045, 0.2865, 0.7063, 0.2767, 0.7704, 0.2783, 0.7646, 0.4039, 0.7645, 0.4062, 0.7704, 0.4767, 0.5465, 0.5183, 0.5376, 0.665, 0.5424, 0.5857, 0.6611, 0.4726, 0.659, 0.45, 0.5608, 0.7118, 0.6437, 0.6722, 0.6631, 0.5857, 0.6611, 0.665, 0.5424, 0.7838, 0.6431, 0.7826, 0.6628, 0.6722, 0.6631, 0.7118, 0.6437, 0.1133, 0.6597, 0.1065, 0.6572, 0.1185, 0.5933, 0.1247, 0.5994, 0.2334, 0.7902, 0.2358, 0.7993, 0.159, 0.8169, 0.1611, 0.8067, 0.1611, 0.8067, 0.159, 0.8169, 0.1185, 0.7704, 0.1234, 0.7634, 0.2766, 0.7646, 0.2767, 0.7704, 0.2358, 0.7993, 0.2334, 0.7902, 0.1033, 0.7369, 0.09615, 0.7409, 0.09615, 0.7039, 0.1033, 0.7052, 0.1033, 0.7052, 0.09615, 0.7039, 0.1065, 0.6572, 0.1133, 0.6597, 0.1234, 0.7634, 0.1185, 0.7704, 0.09615, 0.7409, 0.1033, 0.7369, 0.2412, 0.5026, 0.248, 0.5005, 0.2791, 0.5835, 0.2412, 0.5026, 0.2431, 0.4898, 0.248, 0.5005, 0.1247, 0.5994, 0.1185, 0.5933, 0.2431, 0.4898, 0.2412, 0.5026, 0.4039, 0.7645, 0.4077, 0.7648, 0.4062, 0.7704, 0.5857, 0.6611, 0.5842, 0.6634, 0.4728, 0.661, 0.4726, 0.659, 0.8059, 0.752, 0.7971, 0.7704, 0.7895, 0.7815, 0.784, 0.7844, 0.4678, 0.7844, 0.4673, 0.781, 0.4676, 0.7743, 0.4685, 0.7595, 0.4765, 0.7411, 0.5318, 0.7411, 0.5396, 0.7301, 0.8066, 0.7305, 0.42, 0.781, 0.4213, 0.7742, 0.4676, 0.7743, 0.4673, 0.781, 0.4062, 0.7704, 0.4077, 0.7648, 0.4213, 0.7742, 0.42, 0.781, 0.4065, 0.5863, 0.4261, 0.555, 0.45, 0.5608, 0.4252, 0.6995, 0.4034, 0.6991, 0.3989, 0.6738, 0.3667, 0.6739, 0.3454, 0.6222, 0.3645, 0.6201, 0.3836, 0.6181, 0.3938, 0.6086, 0.4065, 0.5991, 0.4068, 0.5927, 0.3083, 0.6165, 0.3268, 0.6193, 0.3454, 0.6222, 0.3667, 0.6739, 0.2778, 0.6749, 0.2791, 0.5835, 0.2843, 0.5911, 0.2868, 0.5987, 0.2976, 0.6076, 0.2819, 0.5857, 0.2831, 0.5857, 0.2794, 0.578, 0.277, 0.578, 0.2868, 0.5933, 0.2868, 0.5933, 0.2831, 0.5857, 0.2819, 0.5857, 0.2868, 0.5933, 0.2868, 0.5987, 0.2843, 0.5911, 0.2831, 0.5857, 0.3454, 0.6168, 0.3454, 0.6222, 0.3268, 0.6193, 0.3268, 0.6139, 0.3083, 0.6111, 0.3083, 0.6165, 0.2976, 0.6076, 0.2976, 0.6022, 0.3938, 0.6032, 0.3938, 0.6032, 0.3836, 0.6127, 0.3836, 0.6127, 0.404, 0.5937, 0.404, 0.5937, 0.3938, 0.6032, 0.3938, 0.6032, 0.404, 0.5937, 0.4065, 0.5991, 0.3938, 0.6086, 0.3938, 0.6032, 0.3645, 0.6147, 0.3645, 0.6147, 0.3454, 0.6168, 0.3454, 0.6168, 0.3836, 0.6127, 0.3836, 0.6127, 0.3645, 0.6147, 0.3645, 0.6147, 0.3836, 0.6127, 0.3836, 0.6181, 0.3645, 0.6201, 0.3645, 0.6147, 0.4035, 0.5827, 0.4037, 0.5882, 0.4038, 0.5891, 0.4035, 0.5845, 0.4065, 0.5863, 0.4068, 0.5927, 0.4037, 0.5882, 0.4035, 0.5827, 0.4068, 0.5927, 0.4065, 0.5991, 0.404, 0.5937, 0.4037, 0.5882, 0.2761, 0.544, 0.2759, 0.536, 0.2794, 0.578, 0.277, 0.578, 0.2766, 0.544, 0.4725, 0.7897, 0.7792, 0.7897, 0.784, 0.7844, 0.4678, 0.7844, 0.7792, 0.7897, 0.4725, 0.7897, 0.4678, 0.7844, 0.784, 0.7844, 0.7792, 0.7897, 0.7792, 0.7897, 0.784, 0.7844, 0.784, 0.7844, 0.4725, 0.7897, 0.4725, 0.7897, 0.4678, 0.7844, 0.4678, 0.7844, 0.4301, 0.5489, 0.45, 0.5544, 0.45, 0.5608, 0.4261, 0.555, 0.5183, 0.5316, 0.5183, 0.5376, 0.4767, 0.5465, 0.4767, 0.5406, 0.4767, 0.5406, 0.4767, 0.5465, 0.45, 0.5608, 0.45, 0.5544, 0.5183, 0.5316, 0.6557, 0.5422, 0.665, 0.5424, 0.5183, 0.5376, 0.6557, 0.5422, 0.6557, 0.5422, 0.665, 0.5424, 0.665, 0.5424, 0.4132, 0.5327, 0.4301, 0.5489, 0.4261, 0.555, 0.4073, 0.5311, 0.45, 0.5544, 0.4301, 0.5489, 0.4499, 0.5553, 0.7844, 0.6467, 0.7835, 0.6792, 0.7835, 0.6792, 0.7883, 0.7568, 0.7866, 0.7454, 0.7866, 0.7455, 0.7884, 0.7567, 0.7844, 0.6467, 0.7844, 0.6475, 0.7838, 0.6431, 0.7838, 0.6422, 0.7835, 0.6792, 0.7835, 0.6792, 0.7799, 0.6837, 0.7799, 0.6836, 0.7866, 0.7455, 0.7835, 0.6792, 0.7799, 0.6836, 0.783, 0.741, 0.7866, 0.7455, 0.7866, 0.7454, 0.783, 0.741, 0.783, 0.741, 0.7835, 0.6792, 0.7844, 0.6467, 0.7838, 0.6422, 0.7799, 0.6837, 0.7866, 0.7454, 0.7883, 0.7568, 0.7847, 0.7613, 0.783, 0.741, 0.7883, 0.7568, 0.7884, 0.7567, 0.7848, 0.7611, 0.7847, 0.7613, 0.7844, 0.6475, 0.7842, 0.7306, 0.7806, 0.7306, 0.7826, 0.6628, 0.7838, 0.6431, 0.7884, 0.7567, 0.7842, 0.7306, 0.7806, 0.7306, 0.7848, 0.7611, 0.7844, 0.6475, 0.7835, 0.6792, 0.7842, 0.7306, 0.7844, 0.6475, 0.7844, 0.6467, 0.7835, 0.6792, 0.7879, 0.5356, 0.7633, 0.5087, 0.7668, 0.5016, 0.7941, 0.5314, 0.6652, 0.5204, 0.6707, 0.5386, 0.665, 0.5424, 0.6606, 0.5278, 0.7901, 0.6352, 0.7957, 0.6191, 0.8022, 0.6222, 0.7902, 0.6391, 0.7168, 0.4779, 0.672, 0.4793, 0.6692, 0.4709, 0.7183, 0.4693, 0.7633, 0.5087, 0.7168, 0.4779, 0.7183, 0.4693, 0.7668, 0.5016, 0.6543, 0.5174, 0.6652, 0.5204, 0.6606, 0.5278, 0.6485, 0.5244, 0.672, 0.4793, 0.6532, 0.5034, 0.6465, 0.5005, 0.6692, 0.4709, 0.7153, 0.6352, 0.7901, 0.6352, 0.7902, 0.6391, 0.7118, 0.6437, 0.6707, 0.5386, 0.7153, 0.6352, 0.7118, 0.6437, 0.665, 0.5424, 0.7957, 0.6191, 0.7879, 0.5356, 0.7941, 0.5314, 0.8022, 0.6222, 0.6532, 0.5034, 0.6543, 0.5174, 0.6485, 0.5244, 0.6465, 0.5005, 0.4685, 0.7595, 0.4676, 0.7743, 0.4685, 0.7594, 0.4363, 0.6995, 0.4252, 0.6995, 0.45, 0.5608, 0.2865, 0.7063, 0.2766, 0.7646, 0.2334, 0.7902, 0.1611, 0.8067, 0.1234, 0.7634, 0.1033, 0.7369, 0.1033, 0.7052, 0.1133, 0.6597, 0.1247, 0.5994, 0.2412, 0.5026, 0.2791, 0.5835, 0.2778, 0.6749, 0.2508, 0.6751, 0.2432, 0.705, 0.4077, 0.7648, 0.4246, 0.7016, 0.4357, 0.7016, 0.4213, 0.7742, 0.4407, 0.6995, 0.4533, 0.6591, 0.4546, 0.6607, 0.4417, 0.7016, 0.4726, 0.659, 0.4533, 0.6591, 0.4407, 0.6995, 0.4363, 0.6995, 0.45, 0.5608, 0.2508, 0.6751, 0.252, 0.6769, 0.2455, 0.7027, 0.2432, 0.705, 0.5842, 0.6634, 0.5396, 0.7301, 0.5319, 0.7411, 0.4765, 0.7411, 0.4728, 0.661, 0.4533, 0.6591, 0.4726, 0.659, 0.4728, 0.661, 0.4546, 0.6607, 0.5842, 0.6634, 0.669, 0.6652, 0.5396, 0.7301, 0.3675, 0.676, 0.3974, 0.6762, 0.4023, 0.7016, 0.4246, 0.7016, 0.4077, 0.7648, 0.4039, 0.7645, 0.669, 0.6652, 0.7814, 0.6644, 0.7797, 0.7306, 0.5396, 0.7301, 0.2778, 0.6772, 0.3675, 0.676, 0.4039, 0.7645, 0.2783, 0.7646, 0.2883, 0.7045, 0.2455, 0.7027, 0.252, 0.6769, 0.4363, 0.6995, 0.4407, 0.6995, 0.4417, 0.7016, 0.4357, 0.7016, 0.4252, 0.6995, 0.4363, 0.6995, 0.4357, 0.7016, 0.4246, 0.7016, 0.7826, 0.6628, 0.7806, 0.7306, 0.7797, 0.7306, 0.7814, 0.6644, 0.4034, 0.6991, 0.4252, 0.6995, 0.4246, 0.7016, 0.4023, 0.7016, 0.3667, 0.6739, 0.3675, 0.676, 0.2778, 0.6772, 0.2778, 0.6749, 0.4765, 0.7411, 0.4685, 0.7595, 0.4685, 0.7594, 0.4765, 0.7411, 0.3989, 0.6738, 0.4034, 0.6991, 0.4023, 0.7016, 0.3974, 0.6762, 0.7806, 0.7306, 0.5396, 0.7301, 0.5396, 0.7301, 0.7797, 0.7306, 0.3667, 0.6739, 0.3989, 0.6738, 0.3974, 0.6762, 0.3675, 0.676, 0.2865, 0.7063, 0.2883, 0.7045, 0.2783, 0.7646, 0.2766, 0.7646, 0.2767, 0.7704, 0.2766, 0.7646, 0.2783, 0.7646, 0.4765, 0.7411, 0.4765, 0.7411, 0.5319, 0.7411, 0.5318, 0.7411, 0.6722, 0.6631, 0.7826, 0.6628, 0.7814, 0.6644, 0.669, 0.6652, 0.5857, 0.6611, 0.6722, 0.6631, 0.669, 0.6652, 0.5842, 0.6634, 0.2778, 0.6749, 0.2778, 0.6772, 0.252, 0.6769, 0.2508, 0.6751, 0.5318, 0.7411, 0.5319, 0.7411, 0.5396, 0.7301, 0.5396, 0.7301, 0.303, 0.6015, 0.303, 0.6015, 0.303, 0.6015, 0.303, 0.6015, 0.3268, 0.6139, 0.303, 0.6015, 0.303, 0.6015, 0.3454, 0.6168, 0.303, 0.6015, 0.303, 0.6015, 0.303, 0.6015, 0.303, 0.6015, 0.303, 0.6015, 0.303, 0.6015, 0.303, 0.6015, 0.303, 0.6015, 0.3454, 0.6168, 0.3268, 0.6139, 0.3268, 0.6139, 0.3454, 0.6168, 0.3268, 0.6139, 0.3083, 0.6111, 0.3083, 0.6111, 0.3268, 0.6139, 0.2976, 0.6022, 0.2868, 0.5933, 0.2868, 0.5933, 0.2976, 0.6022, 0.3083, 0.6111, 0.2976, 0.6022, 0.2976, 0.6022, 0.3083, 0.6111, 0.3083, 0.6111, 0.303, 0.6015, 0.303, 0.6015, 0.3268, 0.6139, 0.303, 0.6015, 0.303, 0.6015, 0.303, 0.6015, 0.303, 0.6015, 0.303, 0.6015, 0.303, 0.6015, 0.303, 0.6015, 0.303, 0.6015, 0.3083, 0.6111, 0.2976, 0.6022, 0.303, 0.6015, 0.303, 0.6015, 0.303, 0.6015, 0.303, 0.6015, 0.303, 0.6015, 0.303, 0.6015, 0.2976, 0.6022, 0.2868, 0.5933, 0.303, 0.6015, 0.303, 0.6015])
me_cube_001.materials.append(mat_material_001)
me_cube_001.use_remesh_preserve_volume = False
me_cube_001.use_remesh_preserve_attributes = False
me_cube_001.use_mirror_vertex_groups = False
me_cube_001.update()
me_cube_002 = bpy.data.meshes.new('Cube.002')
me_cube_002.from_pydata([(-1.551, 0.08054, 0.4195), (-1.551, 0.08054, -0.4141), (-1.551, -0.08485, 0.4195), (-1.551, -0.08485, -0.4141), (0.94, 0.02747, 0.1456), (0.94, 0.02747, -0.1511), (0.94, -0.0314, 0.1456), (0.94, -0.0314, -0.1511), (0.4001, 0.1944, 1.003), (0.4001, 0.1944, -0.9973), (0.4001, -0.2024, -0.9973), (0.4001, -0.2024, 1.003), (-0.1275, 0.8024, 1.003), (-0.1275, 0.8024, -0.9973), (-0.1488, 0.6275, 1.003), (-0.1488, 0.6275, -0.9973), (-0.1066, -0.7557, 1.003), (-0.1066, -0.7557, -0.9973), (-0.107, -0.5417, -0.9973), (-0.107, -0.5417, 1.003), (-0.1516, -0.2024, 2.937), (-0.1516, 0.1944, 2.937), (-0.1277, -0.1593, 3.807), (0.94, -0.0314, -0.1511), (0.4001, -0.2024, -0.9973), (-0.1277, 0.1514, 3.807), (-0.09881, 0.1514, -3.616), (-0.1018, 0.1944, -2.621), (-0.09881, -0.1593, -3.616), (-0.1018, -0.2024, -2.621)], [], [(0, 1, 3, 2), (10, 7, 17, 18), (6, 7, 5, 4), (8, 9, 1, 0), (6, 4, 25, 22), (10, 3, 1, 9), (2, 3, 10, 11), (2, 11, 8, 0), (7, 10, 9, 5), (9, 8, 14, 15), (12, 13, 15, 14), (5, 9, 15, 13), (4, 5, 13, 12), (8, 4, 12, 14), (19, 18, 17, 16), (11, 10, 18, 19), (7, 6, 16, 17), (6, 11, 19, 16), (20, 22, 25, 21), (4, 8, 21, 25), (10, 7, 23, 24), (24, 23, 28, 29), (9, 5, 26, 27), (10, 24, 29, 27, 9), (23, 7, 5, 26, 28), (26, 28, 29, 27), (8, 11, 20, 21), (11, 6, 22, 20)])
_uv = me_cube_002.uv_layers.new(name='UVMap')
_uv.uv.foreach_set('vector', [0.7177, 0.5771, 0.7177, 0.5655, 0.7177, 0.5655, 0.7177, 0.5771, 0.7637, 0.5574, 0.7764, 0.5692, 0.7517, 0.5574, 0.7517, 0.5574, 0.7764, 0.5733, 0.7764, 0.5692, 0.7764, 0.5692, 0.7764, 0.5733, 0.7637, 0.5852, 0.7637, 0.5574, 0.7177, 0.5655, 0.7177, 0.5771, 0.7764, 0.5733, 0.7764, 0.5733, 0.7512, 0.6242, 0.7512, 0.6242, 0.7637, 0.5574, 0.7177, 0.5655, 0.7177, 0.5655, 0.7637, 0.5574, 0.7177, 0.5771, 0.7177, 0.5655, 0.7637, 0.5574, 0.7637, 0.5852, 0.7177, 0.5771, 0.7637, 0.5852, 0.7637, 0.5852, 0.7177, 0.5771, 0.7764, 0.5692, 0.7637, 0.5574, 0.7637, 0.5574, 0.7764, 0.5692, 0.7637, 0.5574, 0.7637, 0.5852, 0.7508, 0.5852, 0.7508, 0.5574, 0.7513, 0.5852, 0.7513, 0.5574, 0.7508, 0.5574, 0.7508, 0.5852, 0.7764, 0.5692, 0.7637, 0.5574, 0.7508, 0.5574, 0.7513, 0.5574, 0.7764, 0.5733, 0.7764, 0.5692, 0.7513, 0.5574, 0.7513, 0.5852, 0.7637, 0.5852, 0.7764, 0.5733, 0.7513, 0.5852, 0.7508, 0.5852, 0.7517, 0.5852, 0.7517, 0.5574, 0.7517, 0.5574, 0.7517, 0.5852, 0.7637, 0.5852, 0.7637, 0.5574, 0.7517, 0.5574, 0.7517, 0.5852, 0.7764, 0.5692, 0.7764, 0.5733, 0.7517, 0.5852, 0.7517, 0.5574, 0.7764, 0.5733, 0.7637, 0.5852, 0.7517, 0.5852, 0.7517, 0.5852, 0.7507, 0.6121, 0.7512, 0.6242, 0.7512, 0.6242, 0.7507, 0.6121, 0.7764, 0.5733, 0.7637, 0.5852, 0.7507, 0.6121, 0.7512, 0.6242, 0.7637, 0.5574, 0.7764, 0.5692, 0.7764, 0.5692, 0.7637, 0.5574, 0.7637, 0.5574, 0.7764, 0.5692, 0.7519, 0.521, 0.7519, 0.5348, 0.7637, 0.5574, 0.7764, 0.5692, 0.7519, 0.521, 0.7519, 0.5348, 0.7637, 0.5574, 0.7637, 0.5574, 0.7519, 0.5348, 0.7519, 0.5348, 0.7637, 0.5574, 0.7764, 0.5692, 0.7764, 0.5692, 0.7764, 0.5692, 0.7519, 0.521, 0.7519, 0.521, 0.7519, 0.521, 0.7519, 0.521, 0.7519, 0.5348, 0.7519, 0.5348, 0.7637, 0.5852, 0.7637, 0.5852, 0.7507, 0.6121, 0.7507, 0.6121, 0.7637, 0.5852, 0.7764, 0.5733, 0.7512, 0.6242, 0.7507, 0.6121])
me_cube_002.materials.append(mat_material_002)
me_cube_002.use_remesh_preserve_volume = False
me_cube_002.use_remesh_preserve_attributes = False
me_cube_002.use_mirror_vertex_groups = False
me_cube_002.update()
me_cube_000 = bpy.data.meshes.new('Cube.000')
me_cube_000.from_pydata([(-1.05, -0.6486, -0.5478), (-1.0, -0.6486, 0.5543), (1.0, -0.9549, -1.0), (1.389, -0.9549, 0.4538), (-1.623, -0.6486, -2.286), (0.1972, -0.9549, -3.333), (-3.173, -0.5552, -4.246), (-2.154, -0.711, -5.463), (-5.032, -0.4506, -5.118), (-4.689, -0.6064, -6.443), (-6.107, -0.4393, -5.448), (-6.258, -0.4393, -6.453), (-6.81, -0.1557, -5.553), (-6.872, -0.1557, -5.97), (-1.166, -0.9545, 2.088), (1.224, -0.9545, 1.987), (-2.995, -0.9549, 9.376), (1.164, -0.9549, 9.326), (3.768, -0.7365, 2.405), (3.802, -0.7365, 9.108), (5.264, -0.7365, 3.093), (5.568, -0.7365, 8.789), (7.623, -0.7365, 5.578), (8.051, -0.7365, 7.737), (-0.9048, -1.397, -0.5978), (-0.8646, -1.397, 0.2843), (0.6458, -1.397, -0.9282), (0.9501, -1.397, 0.208), (-1.732, -1.273, -2.29), (0.08819, -1.273, -3.336), (-3.118, -1.153, -4.455), (-2.263, -1.029, -5.466), (-5.141, -0.9246, -5.122), (-4.847, -1.05, -6.19), (-5.988, -0.9076, -5.649), (-6.072, -0.9207, -6.198), (-6.63, -0.6424, -5.557), (-6.692, -0.6424, -5.974), (-1.05, 0.007596, -0.5478), (-1.0, 0.007596, 0.5543), (1.0, 0.007596, -1.0), (1.389, 0.007596, 0.4538), (-1.623, 0.007596, -2.286), (0.1972, 0.007596, -3.333), (-3.173, 0.007596, -4.246), (-2.154, 0.007596, -5.463), (-5.032, 0.007596, -5.118), (-4.689, 0.007596, -6.443), (-6.107, 0.007596, -5.448), (-6.258, 0.007596, -6.453), (-6.833, 0.007596, -5.553), (-6.895, 0.007596, -5.97), (-1.139, 0.007596, 2.089), (1.25, 0.007596, 1.988), (-2.995, 0.007596, 9.376), (1.164, 0.007596, 9.326), (3.768, 0.007596, 2.405), (3.802, 0.007596, 9.108), (5.264, 0.007596, 3.093), (5.568, 0.007596, 8.789), (7.623, 0.007596, 5.578), (8.051, 0.007596, 7.737), (-1.159, -1.273, -0.551), (-1.109, -1.273, 1.052), (1.28, -1.273, 0.9513), (0.891, -1.273, -1.003), (-1.503, -1.397, -2.413), (-0.1327, -1.399, -3.191), (-2.4, -1.155, -5.244), (-3.282, -1.029, -4.249), (-4.798, -0.9246, -6.446), (-5.049, -1.051, -5.362), (-6.271, -0.8474, -5.563), (-6.371, -0.8474, -6.199)], [], [(40, 41, 3, 2), (10, 12, 36, 72), (6, 8, 32, 69), (43, 5, 7, 45), (40, 2, 5, 43), (14, 1, 63), (45, 7, 9, 47), (4, 6, 69, 28), (3, 15, 64), (11, 9, 70, 73), (49, 11, 13, 51), (47, 9, 11, 49), (50, 51, 13, 12), (13, 11, 73, 37), (14, 15, 17, 16), (39, 1, 14, 52), (55, 54, 16, 17), (17, 15, 18, 19), (52, 14, 16, 54), (55, 17, 19, 57), (59, 21, 23, 61), (57, 19, 21, 59), (19, 18, 20, 21), (21, 20, 22, 23), (26, 27, 25, 24), (63, 64, 15, 14), (26, 24, 66, 67), (67, 66, 30, 68), (33, 71, 34, 35), (68, 30, 71, 33), (73, 72, 36, 37), (1, 0, 62, 63), (2, 3, 64, 65), (7, 5, 29, 31), (0, 4, 28, 62), (9, 7, 31, 70), (12, 13, 37, 36), (8, 10, 72, 32), (5, 2, 65, 29), (22, 60, 61, 23), (20, 58, 60, 22), (18, 56, 58, 20), (15, 53, 56, 18), (10, 48, 50, 12), (8, 46, 48, 10), (6, 44, 46, 8), (4, 42, 44, 6), (3, 41, 53, 15), (0, 1, 39, 38), (0, 38, 42, 4), (24, 25, 63, 62), (27, 26, 65, 64), (25, 27, 64, 63), (66, 24, 62, 28), (26, 67, 29, 65), (67, 68, 31, 29), (30, 66, 28, 69), (68, 33, 70, 31), (71, 30, 69, 32), (35, 34, 72, 73), (34, 71, 32, 72), (33, 35, 73, 70)])
_uv = me_cube_000.uv_layers.new(name='UVMap')
_uv.uv.foreach_set('vector', [0.7369, 0.5532, 0.7392, 0.5614, 0.7392, 0.5614, 0.7369, 0.5532, 0.6947, 0.5283, 0.6905, 0.5277, 0.6916, 0.5277, 0.6937, 0.5276, 0.7121, 0.535, 0.7011, 0.5301, 0.7004, 0.5301, 0.7115, 0.535, 0.7322, 0.5401, 0.7322, 0.5401, 0.7182, 0.5282, 0.7182, 0.5282, 0.7369, 0.5532, 0.7369, 0.5532, 0.7322, 0.5401, 0.7322, 0.5401, 0.7241, 0.5705, 0.725, 0.5619, 0.7244, 0.5647, 0.7182, 0.5282, 0.7182, 0.5282, 0.7031, 0.5227, 0.7031, 0.5227, 0.7213, 0.546, 0.7121, 0.535, 0.7115, 0.535, 0.7207, 0.546, 0.7392, 0.5614, 0.7398, 0.5765, 0.7386, 0.5642, 0.6938, 0.5226, 0.7031, 0.5227, 0.7025, 0.5227, 0.6931, 0.524, 0.6938, 0.5226, 0.6938, 0.5226, 0.6902, 0.5253, 0.69, 0.5253, 0.7031, 0.5227, 0.7031, 0.5227, 0.6938, 0.5226, 0.6938, 0.5226, 0.6904, 0.5277, 0.69, 0.5253, 0.6902, 0.5253, 0.6905, 0.5277, 0.6902, 0.5253, 0.6938, 0.5226, 0.6931, 0.524, 0.6912, 0.5253, 0.7241, 0.5705, 0.7398, 0.5765, 0.7379, 0.6112, 0.7169, 0.6107, 0.725, 0.5619, 0.725, 0.5619, 0.7241, 0.5705, 0.7242, 0.5705, 0.7379, 0.6112, 0.7169, 0.6107, 0.7169, 0.6107, 0.7379, 0.6112, 0.7379, 0.6112, 0.7398, 0.5765, 0.7531, 0.5783, 0.7536, 0.6099, 0.7242, 0.5705, 0.7241, 0.5705, 0.7169, 0.6107, 0.7169, 0.6107, 0.7379, 0.6112, 0.7379, 0.6112, 0.7536, 0.6099, 0.7536, 0.6099, 0.7641, 0.6081, 0.7641, 0.6081, 0.7788, 0.6022, 0.7788, 0.6022, 0.7536, 0.6099, 0.7536, 0.6099, 0.7641, 0.6081, 0.7641, 0.6081, 0.7536, 0.6099, 0.7531, 0.5783, 0.762, 0.5822, 0.7641, 0.6081, 0.7641, 0.6081, 0.762, 0.5822, 0.7763, 0.5901, 0.7788, 0.6022, 0.7348, 0.5536, 0.7366, 0.56, 0.7259, 0.5604, 0.7256, 0.5555, 0.7244, 0.5647, 0.7386, 0.5642, 0.7398, 0.5765, 0.7241, 0.5705, 0.7348, 0.5536, 0.7256, 0.5555, 0.7221, 0.5453, 0.7302, 0.5409, 0.7302, 0.5409, 0.7221, 0.5453, 0.7125, 0.5338, 0.7167, 0.5294, 0.7022, 0.5241, 0.701, 0.5287, 0.6954, 0.5271, 0.6949, 0.5241, 0.7167, 0.5294, 0.7125, 0.5338, 0.701, 0.5287, 0.7022, 0.5241, 0.6931, 0.524, 0.6937, 0.5276, 0.6916, 0.5277, 0.6912, 0.5253, 0.725, 0.5619, 0.7248, 0.5558, 0.7241, 0.5557, 0.7244, 0.5647, 0.7369, 0.5532, 0.7392, 0.5614, 0.7386, 0.5642, 0.7363, 0.5532, 0.7182, 0.5282, 0.7322, 0.5401, 0.7315, 0.5401, 0.7175, 0.5282, 0.7248, 0.5558, 0.7213, 0.546, 0.7207, 0.546, 0.7241, 0.5557, 0.7031, 0.5227, 0.7182, 0.5282, 0.7175, 0.5282, 0.7025, 0.5227, 0.6905, 0.5277, 0.6902, 0.5253, 0.6912, 0.5253, 0.6916, 0.5277, 0.7011, 0.5301, 0.6947, 0.5283, 0.6937, 0.5276, 0.7004, 0.5301, 0.7322, 0.5401, 0.7369, 0.5532, 0.7363, 0.5532, 0.7315, 0.5401, 0.7763, 0.5901, 0.7763, 0.5901, 0.7788, 0.6022, 0.7788, 0.6022, 0.762, 0.5822, 0.762, 0.5822, 0.7763, 0.5901, 0.7763, 0.5901, 0.7531, 0.5783, 0.7531, 0.5783, 0.762, 0.5822, 0.762, 0.5822, 0.7398, 0.5765, 0.7399, 0.5765, 0.7531, 0.5783, 0.7531, 0.5783, 0.6947, 0.5283, 0.6947, 0.5283, 0.6904, 0.5277, 0.6905, 0.5277, 0.7011, 0.5301, 0.7011, 0.5301, 0.6947, 0.5283, 0.6947, 0.5283, 0.7121, 0.535, 0.7121, 0.535, 0.7011, 0.5301, 0.7011, 0.5301, 0.7213, 0.546, 0.7213, 0.546, 0.7121, 0.535, 0.7121, 0.535, 0.7392, 0.5614, 0.7392, 0.5614, 0.7399, 0.5765, 0.7398, 0.5765, 0.7248, 0.5558, 0.725, 0.5619, 0.725, 0.5619, 0.7248, 0.5558, 0.7248, 0.5558, 0.7248, 0.5558, 0.7213, 0.546, 0.7213, 0.546, 0.7256, 0.5555, 0.7259, 0.5604, 0.7244, 0.5647, 0.7241, 0.5557, 0.7366, 0.56, 0.7348, 0.5536, 0.7363, 0.5532, 0.7386, 0.5642, 0.7259, 0.5604, 0.7366, 0.56, 0.7386, 0.5642, 0.7244, 0.5647, 0.7221, 0.5453, 0.7256, 0.5555, 0.7241, 0.5557, 0.7207, 0.546, 0.7348, 0.5536, 0.7302, 0.5409, 0.7315, 0.5401, 0.7363, 0.5532, 0.7302, 0.5409, 0.7167, 0.5294, 0.7175, 0.5282, 0.7315, 0.5401, 0.7125, 0.5338, 0.7221, 0.5453, 0.7207, 0.546, 0.7115, 0.535, 0.7167, 0.5294, 0.7022, 0.5241, 0.7025, 0.5227, 0.7175, 0.5282, 0.701, 0.5287, 0.7125, 0.5338, 0.7115, 0.535, 0.7004, 0.5301, 0.6949, 0.5241, 0.6954, 0.5271, 0.6937, 0.5276, 0.6931, 0.524, 0.6954, 0.5271, 0.701, 0.5287, 0.7004, 0.5301, 0.6937, 0.5276, 0.7022, 0.5241, 0.6949, 0.5241, 0.6931, 0.524, 0.7025, 0.5227])
me_cube_000.materials.append(mat_material_004)
me_cube_000.use_remesh_preserve_volume = False
me_cube_000.use_remesh_preserve_attributes = False
me_cube_000.use_mirror_vertex_groups = False
me_cube_000.update()

# ---- objects
ob_gun = bpy.data.objects.new('Gun', me_cube_001)
ob_tip = bpy.data.objects.new('Tip', me_cube_002)
ob_trigger = bpy.data.objects.new('Trigger', me_cube_000)

# ---- transforms, parenting, visibility, modifiers, constraints
ob_gun.location = (0.0, 0.0, 0.0)
ob_gun.lineart.crease_threshold = 0.0
_m = ob_gun.modifiers.new('Mirror', 'MIRROR')
_m.use_axis = (False, True, False)
ob_tip.location = (3.733, 0.002594, 1.321)
ob_tip.scale = (1.0, 1.0, 0.2089)
ob_tip.lineart.crease_threshold = 0.0
ob_trigger.location = (-1.613, 0.009974, 0.2791)
ob_trigger.scale = (-0.07497, 0.07497, 0.07497)
ob_trigger.lineart.crease_threshold = 0.0
_m = ob_trigger.modifiers.new('Mirror', 'MIRROR')
_m.use_axis = (False, True, False)

# ---- collection membership
col_collection.objects.link(ob_gun)
col_collection.objects.link(ob_tip)
col_collection.objects.link(ob_trigger)

# ---- scene / render settings (as saved in the file)
scene.frame_start = 1; scene.frame_end = 250; scene.frame_set(1)
scene.render.engine = 'BLENDER_EEVEE_NEXT'
scene.cycles.use_denoising = False
scene.cycles.samples = 128
scene.cycles.sampling_pattern = 'TABULATED_SOBOL'
scene.cycles.use_adaptive_sampling = False
scene.cycles.use_light_tree = False
scene.view_settings.view_transform = 'Filmic'
bpy.context.view_layer.update()

# ---- added for rendering (the .blend has no active camera and no usable light): camera, sun
cam_auto = bpy.data.cameras.new('AutoCamera')
cam_auto.lens = 50.0
cam_auto.sensor_width = 36.0
cam_auto.clip_end = 1000.0
ob_auto_camera = bpy.data.objects.new('AutoCamera', cam_auto)
scene.collection.objects.link(ob_auto_camera)
ob_auto_camera.location = (9.74497, -11.6435, 7.57958)
ob_auto_camera.rotation_euler = (1.09748, -7.21219e-08, 0.694738)
scene.camera = ob_auto_camera
light_auto_sun = bpy.data.lights.new('AutoSun', 'SUN')
light_auto_sun.energy = 3.0
light_auto_sun.angle = 0.0523599
ob_auto_sun = bpy.data.objects.new('AutoSun', light_auto_sun)
scene.collection.objects.link(ob_auto_sun)
ob_auto_sun.rotation_euler = (0.872665, 0.174533, 0.523599)
bpy.context.view_layer.update()
